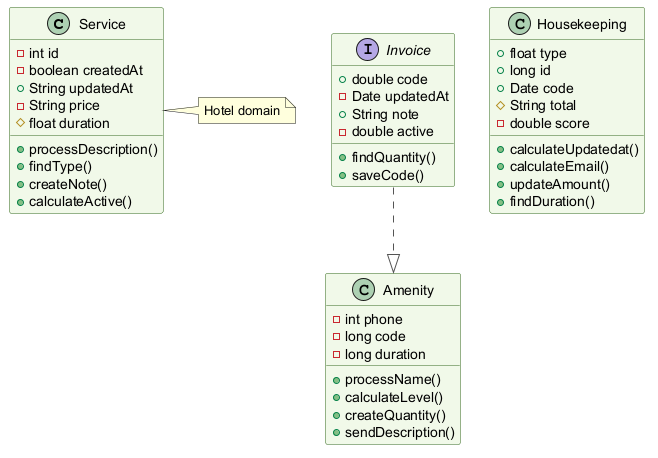

The diagram above was rendered by PlantUML. Its source (embedded in the PNG):
@startuml
skinparam backgroundColor #FFFFFF
skinparam classBackgroundColor #F1F8E9
skinparam classBorderColor #33691E
skinparam ArrowColor #555555
class Service {
  -int id
  -boolean createdAt
  +String updatedAt
  -String price
  #float duration
  +processDescription()
  +findType()
  +createNote()
  +calculateActive()
}
class Amenity {
  -int phone
  -long code
  -long duration
  +processName()
  +calculateLevel()
  +createQuantity()
  +sendDescription()
}
interface Invoice {
  +double code
  -Date updatedAt
  +String note
  -double active
  +findQuantity()
  +saveCode()
}
class Housekeeping {
  +float type
  +long id
  +Date code
  #String total
  -double score
  +calculateUpdatedat()
  +calculateEmail()
  +updateAmount()
  +findDuration()
}
Invoice ..|> Amenity
note right of Service : Hotel domain
@enduml